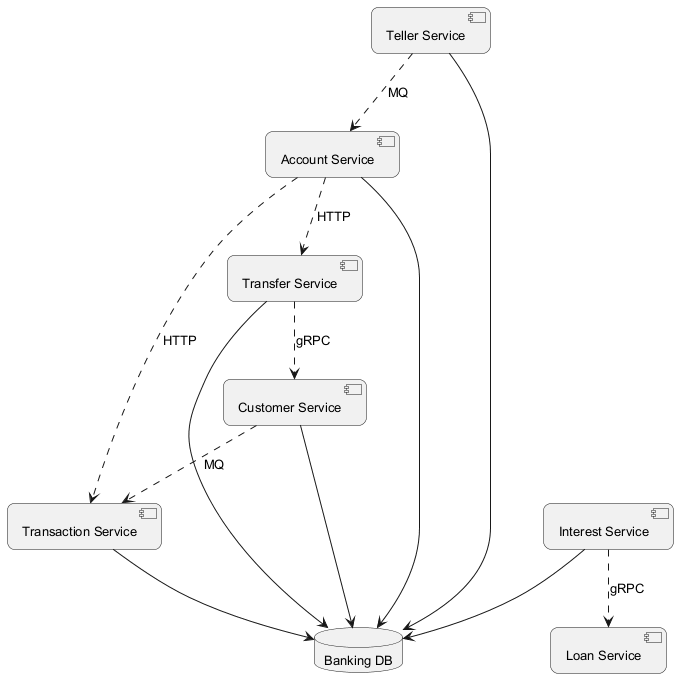

The diagram above was rendered by PlantUML. Its source (embedded in the PNG):
@startuml
skinparam backgroundColor #FFFFFF
skinparam roundCorner 15
skinparam defaultFontSize 13
component "Teller Service" as C_TellerService
component "Transfer Service" as C_TransferService
component "Interest Service" as C_InterestService
component "Account Service" as C_AccountService
component "Customer Service" as C_CustomerService
component "Loan Service" as C_LoanService
component "Transaction Service" as C_TransactionService
database "Banking DB" as DB_banking
C_TellerService --> DB_banking
C_TransferService --> DB_banking
C_InterestService --> DB_banking
C_AccountService --> DB_banking
C_CustomerService --> DB_banking
C_TransactionService --> DB_banking
C_InterestService ..> C_LoanService : gRPC
C_TellerService ..> C_AccountService : MQ
C_AccountService ..> C_TransactionService : HTTP
C_TransferService ..> C_CustomerService : gRPC
C_CustomerService ..> C_TransactionService : MQ
C_AccountService ..> C_TransferService : HTTP
@enduml